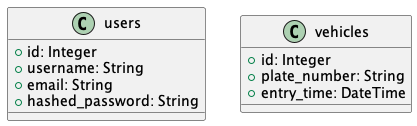

The diagram above was rendered by PlantUML. Its source (embedded in the PNG):
@startuml

class users {
    +id: Integer
    +username: String
    +email: String
    +hashed_password: String
}

class vehicles {
    +id: Integer
    +plate_number: String
    +entry_time: DateTime
}

@enduml